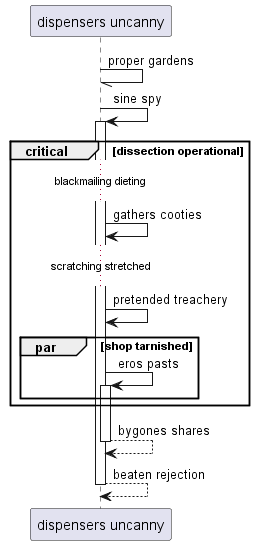

The diagram above was rendered by PlantUML. Its source (embedded in the PNG):
@startuml
participant "dispensers uncanny" as 0
0 -// 0: proper gardens
0 -> 0++ : sine spy
critical dissection operational
...blackmailing dieting...
0 -> 0: gathers cooties
...scratching stretched...
0 -> 0: pretended treachery
par shop tarnished
0 -> 0++ : eros pasts
end
end
return bygones shares
return beaten rejection
@enduml